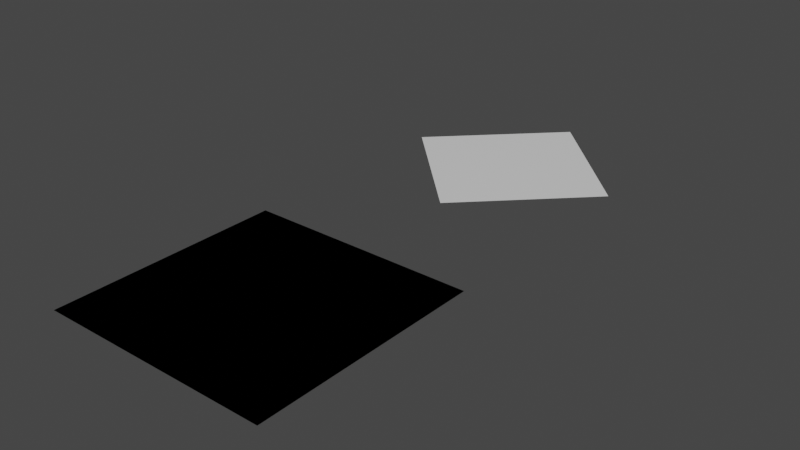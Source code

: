 # Source: basic_vt_xyz_nxyz_uvs.test.blend  (saved by Blender 2.80.75; exported with 4.5.12 LTS)
import bpy
from mathutils import Matrix  # noqa: F401  (used for matrix-valued properties, if any)

bpy.ops.wm.read_factory_settings(use_empty=True)
scene = bpy.context.scene
scene.name = 'Scene'

# ---- collections
col_4_vts_normal_normals_no_uvs = bpy.data.collections.new('4_vts_normal_normals_no_uvs'); scene.collection.children.link(col_4_vts_normal_normals_no_uvs)
col_4_vts_normal_normals_no_uvs_rot_45 = bpy.data.collections.new('4_vts_normal_normals_no_uvs_rot_45'); scene.collection.children.link(col_4_vts_normal_normals_no_uvs_rot_45)
col_4_vts_reversed_normals_no_uvs = bpy.data.collections.new('4_vts_reversed_normals_no_uvs'); scene.collection.children.link(col_4_vts_reversed_normals_no_uvs)
col_4_vts_normal_normals_uvs = bpy.data.collections.new('4_vts_normal_normals_uvs'); scene.collection.children.link(col_4_vts_normal_normals_uvs)

# ---- materials (node trees are filled in below, after node groups)
mat_material = bpy.data.materials.new('Material')
mat_material.alpha_threshold = 0.0
mat_material.use_transparent_shadow = False
mat_material.line_color = (0.0, 0.0, 0.0, 1.0)

# ---- material node trees
mat_material.use_nodes = True; mat_material.node_tree.nodes.clear()
_N = mat_material.node_tree.nodes; _L = mat_material.node_tree.links
n0 = _N.new('ShaderNodeOutputMaterial'); n0.name = 'Material Output'; n0.location = (300, 300)
n1 = _N.new('ShaderNodeBsdfPrincipled'); n1.name = 'Principled BSDF'; n1.location = (10, 300)
n1.distribution = 'GGX'
n1.subsurface_method = 'BURLEY'
n1.inputs[2].default_value = 0.4
n1.inputs[3].default_value = 1.45
n1.inputs[27].default_value = (0.0, 0.0, 0.0, 1.0)
n1.inputs[28].default_value = 1.0
_L.new(n1.outputs[0], n0.inputs[0])
n0.is_active_output = True

# ---- world
world_world = bpy.data.worlds.new('World'); scene.world = world_world
world_world.use_nodes = True; world_world.node_tree.nodes.clear()
_N = world_world.node_tree.nodes; _L = world_world.node_tree.links
n0 = _N.new('ShaderNodeOutputWorld'); n0.name = 'World Output'; n0.location = (300, 300)
n1 = _N.new('ShaderNodeBackground'); n1.name = 'Background'; n1.location = (10, 300)
n1.inputs[0].default_value = (0.05088, 0.05088, 0.05088, 1.0)
_L.new(n1.outputs[0], n0.inputs[0])
n0.is_active_output = True
world_world.color = (0.05088, 0.05088, 0.05088)
world_world.use_sun_shadow = False
world_world.sun_shadow_jitter_overblur = 0.0

# ---- meshes
me_plane = bpy.data.meshes.new('Plane')
me_plane.from_pydata([(-1.0, -1.0, 0.0), (1.0, -1.0, 0.0), (-1.0, 1.0, 0.0), (1.0, 1.0, 0.0)], [], [(0, 1, 3, 2)])
_uv = me_plane.uv_layers.new(name='UVMap')
_uv.uv.foreach_set('vector', [0.0, 0.0, 1.0, 0.0, 1.0, 1.0, 0.0, 1.0])
me_plane.materials.append(mat_material)
me_plane.use_remesh_preserve_volume = False
me_plane.use_remesh_preserve_attributes = False
me_plane.use_mirror_vertex_groups = False
me_plane.update()
me_plane_003 = bpy.data.meshes.new('Plane.003')
me_plane_003.from_pydata([(-1.0, -1.0, 0.0), (1.0, -1.0, 0.0), (-1.0, 1.0, 0.0), (1.0, 1.0, 0.0)], [], [(0, 1, 3, 2)])
_uv = me_plane_003.uv_layers.new(name='UVMap')
_uv.uv.foreach_set('vector', [0.0, 0.0, 1.0, 0.0, 1.0, 1.0, 0.0, 1.0])
me_plane_003.materials.append(mat_material)
me_plane_003.use_remesh_preserve_volume = False
me_plane_003.use_remesh_preserve_attributes = False
me_plane_003.use_mirror_vertex_groups = False
me_plane_003.update()
me_plane_001 = bpy.data.meshes.new('Plane.001')
me_plane_001.from_pydata([(-1.0, -1.0, 0.0), (1.0, -1.0, 0.0), (-1.0, 1.0, 0.0), (1.0, 1.0, 0.0)], [], [(0, 2, 3, 1)])
_uv = me_plane_001.uv_layers.new(name='UVMap')
_uv.uv.foreach_set('vector', [0.0, 0.0, 0.0, 1.0, 1.0, 1.0, 1.0, 0.0])
me_plane_001.materials.append(mat_material)
me_plane_001.use_remesh_preserve_volume = False
me_plane_001.use_remesh_preserve_attributes = False
me_plane_001.use_mirror_vertex_groups = False
me_plane_001.update()
me_plane_001.normals_split_custom_set([tuple(v) for v in zip(*[iter([4.525e-05, -0.9473, 0.3204, 4.547e-05, 0.9473, 0.3204, 0.0, -0.9473, 0.3204, 4.141e-08, 0.9473, 0.3204])] * 3)])
me_plane_002 = bpy.data.meshes.new('Plane.002')
me_plane_002.from_pydata([(-1.0, -1.0, 0.0), (1.0, -1.0, 0.0), (-1.0, 1.0, 0.0), (1.0, 1.0, 0.0)], [], [(0, 1, 3, 2)])
_uv = me_plane_002.uv_layers.new(name='UVMap')
_uv.uv.foreach_set('vector', [0.25, 0.75, 0.25, 0.25, 0.75, 0.25, 0.75, 0.75])
me_plane_002.materials.append(mat_material)
me_plane_002.use_remesh_preserve_volume = False
me_plane_002.use_remesh_preserve_attributes = False
me_plane_002.use_mirror_vertex_groups = False
me_plane_002.update()

# ---- objects
ob_plane = bpy.data.objects.new('Plane', me_plane)
ob_plane_003 = bpy.data.objects.new('Plane.003', me_plane_003)
ob_plane_001 = bpy.data.objects.new('Plane.001', me_plane_001)
ob_plane_002 = bpy.data.objects.new('Plane.002', me_plane_002)

# ---- transforms, parenting, visibility, modifiers, constraints
ob_plane.location = (0.0, 0.0, 0.0)
ob_plane.lineart.crease_threshold = 0.0
ob_plane_003.location = (0.0, 3.0, 0.0)
ob_plane_003.rotation_euler = (0.0, -0.0, 0.7854)
ob_plane_003.scale = (0.7, 0.7, 0.7)
ob_plane_003.lineart.crease_threshold = 0.0
ob_plane_001.location = (0.0, 0.0, 0.0)
ob_plane_001.lineart.crease_threshold = 0.0
ob_plane_002.location = (0.0, 0.0, 0.0)
ob_plane_002.lineart.crease_threshold = 0.0

# ---- collection membership
col_4_vts_normal_normals_no_uvs.objects.link(ob_plane)
col_4_vts_normal_normals_no_uvs_rot_45.objects.link(ob_plane_003)
col_4_vts_reversed_normals_no_uvs.objects.link(ob_plane_001)
col_4_vts_normal_normals_uvs.objects.link(ob_plane_002)

# ---- scene / render settings (as saved in the file)
scene.frame_start = 1; scene.frame_end = 250; scene.frame_set(1)
scene.render.engine = 'BLENDER_EEVEE_NEXT'
scene.cycles.use_denoising = False
scene.cycles.samples = 128
scene.cycles.sampling_pattern = 'TABULATED_SOBOL'
scene.cycles.use_adaptive_sampling = False
scene.cycles.use_light_tree = False
scene.view_settings.view_transform = 'Filmic'
bpy.context.view_layer.update()

# ---- added for rendering (the .blend has no active camera and no usable light): camera, sun
cam_auto = bpy.data.cameras.new('AutoCamera')
cam_auto.lens = 50.0
cam_auto.sensor_width = 36.0
cam_auto.clip_end = 1000.0
ob_auto_camera = bpy.data.objects.new('AutoCamera', cam_auto)
scene.collection.objects.link(ob_auto_camera)
ob_auto_camera.location = (4.97385, -4.47365, 3.97908)
ob_auto_camera.rotation_euler = (1.09748, -7.21219e-08, 0.694738)
scene.camera = ob_auto_camera
light_auto_sun = bpy.data.lights.new('AutoSun', 'SUN')
light_auto_sun.energy = 3.0
light_auto_sun.angle = 0.0523599
ob_auto_sun = bpy.data.objects.new('AutoSun', light_auto_sun)
scene.collection.objects.link(ob_auto_sun)
ob_auto_sun.rotation_euler = (0.872665, 0.174533, 0.523599)
bpy.context.view_layer.update()
